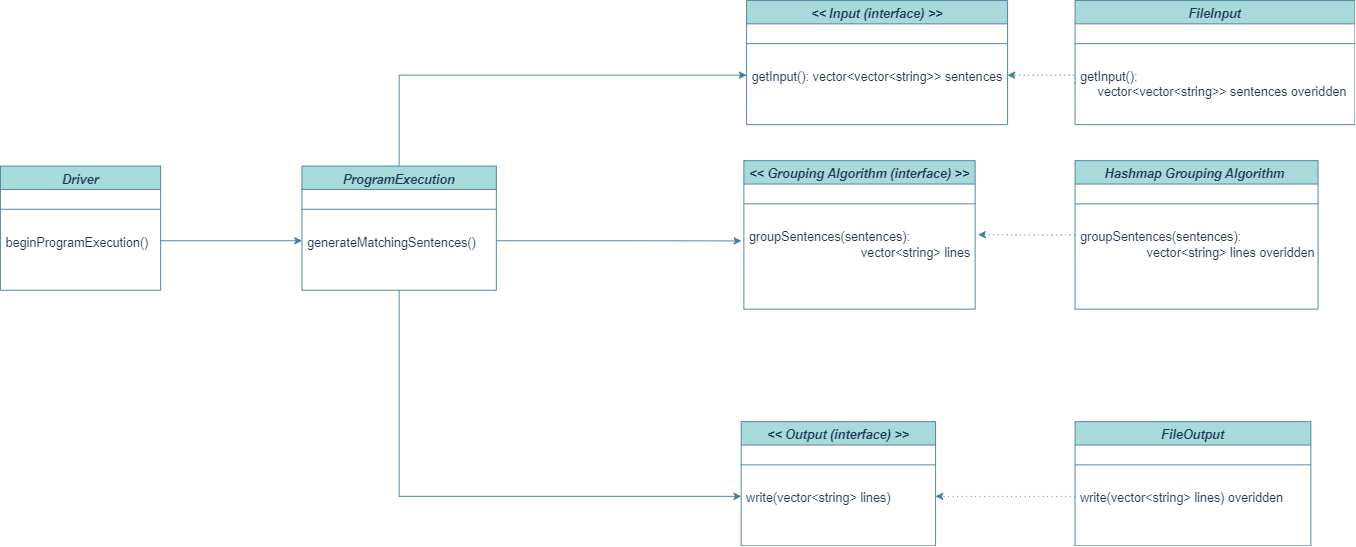

The diagram above was exported from draw.io. Its source (the exported page's mxGraphModel, read from the mxfile embedded in the PNG):
<mxGraphModel dx="1050" dy="515" grid="0" gridSize="10" guides="1" tooltips="1" connect="1" arrows="1" fold="1" page="1" pageScale="1" pageWidth="1900" pageHeight="1600" math="0" shadow="0">
  <root>
    <mxCell id="WIyWlLk6GJQsqaUBKTNV-0" />
    <mxCell id="WIyWlLk6GJQsqaUBKTNV-1" parent="WIyWlLk6GJQsqaUBKTNV-0" />
    <mxCell id="zkfFHV4jXpPFQw0GAbJ--0" value="Driver&#10;" style="swimlane;fontStyle=3;align=center;verticalAlign=top;childLayout=stackLayout;horizontal=1;startSize=26;horizontalStack=0;resizeParent=1;resizeLast=0;collapsible=1;marginBottom=0;rounded=0;shadow=0;strokeWidth=1;labelBackgroundColor=none;fillColor=#A8DADC;strokeColor=#457B9D;fontColor=#1D3557;fontSize=14;" parent="WIyWlLk6GJQsqaUBKTNV-1" vertex="1">
      <mxGeometry x="242" y="312" width="178" height="138" as="geometry">
        <mxRectangle x="230" y="140" width="160" height="26" as="alternateBounds" />
      </mxGeometry>
    </mxCell>
    <mxCell id="zkfFHV4jXpPFQw0GAbJ--4" value="" style="line;html=1;strokeWidth=1;align=left;verticalAlign=middle;spacingTop=-1;spacingLeft=3;spacingRight=3;rotatable=0;labelPosition=right;points=[];portConstraint=eastwest;labelBackgroundColor=none;fillColor=#A8DADC;strokeColor=#457B9D;fontColor=#1D3557;" parent="zkfFHV4jXpPFQw0GAbJ--0" vertex="1">
      <mxGeometry y="26" width="178" height="44" as="geometry" />
    </mxCell>
    <mxCell id="zkfFHV4jXpPFQw0GAbJ--5" value="beginProgramExecution()" style="text;align=left;verticalAlign=top;spacingLeft=4;spacingRight=4;overflow=hidden;rotatable=0;points=[[0,0.5],[1,0.5]];portConstraint=eastwest;labelBackgroundColor=none;fontColor=#1D3557;fontSize=14;" parent="zkfFHV4jXpPFQw0GAbJ--0" vertex="1">
      <mxGeometry y="70" width="178" height="26" as="geometry" />
    </mxCell>
    <mxCell id="2AFw0YwEgwHMEvHhC8kW-23" style="edgeStyle=orthogonalEdgeStyle;rounded=0;orthogonalLoop=1;jettySize=auto;html=1;entryX=0;entryY=0.5;entryDx=0;entryDy=0;strokeColor=#457B9D;fontSize=14;fontColor=#1D3557;fillColor=#A8DADC;" edge="1" parent="WIyWlLk6GJQsqaUBKTNV-1" source="2AFw0YwEgwHMEvHhC8kW-0" target="2AFw0YwEgwHMEvHhC8kW-5">
      <mxGeometry relative="1" as="geometry" />
    </mxCell>
    <mxCell id="2AFw0YwEgwHMEvHhC8kW-26" style="edgeStyle=orthogonalEdgeStyle;rounded=0;orthogonalLoop=1;jettySize=auto;html=1;entryX=0;entryY=0.5;entryDx=0;entryDy=0;strokeColor=#457B9D;fontSize=14;fontColor=#1D3557;fillColor=#A8DADC;" edge="1" parent="WIyWlLk6GJQsqaUBKTNV-1" source="2AFw0YwEgwHMEvHhC8kW-0" target="2AFw0YwEgwHMEvHhC8kW-11">
      <mxGeometry relative="1" as="geometry" />
    </mxCell>
    <mxCell id="2AFw0YwEgwHMEvHhC8kW-0" value="ProgramExecution" style="swimlane;fontStyle=3;align=center;verticalAlign=top;childLayout=stackLayout;horizontal=1;startSize=26;horizontalStack=0;resizeParent=1;resizeLast=0;collapsible=1;marginBottom=0;rounded=0;shadow=0;strokeWidth=1;labelBackgroundColor=none;fillColor=#A8DADC;strokeColor=#457B9D;fontColor=#1D3557;fontSize=14;" vertex="1" parent="WIyWlLk6GJQsqaUBKTNV-1">
      <mxGeometry x="577" y="312" width="216" height="138" as="geometry">
        <mxRectangle x="230" y="140" width="160" height="26" as="alternateBounds" />
      </mxGeometry>
    </mxCell>
    <mxCell id="2AFw0YwEgwHMEvHhC8kW-1" value="" style="line;html=1;strokeWidth=1;align=left;verticalAlign=middle;spacingTop=-1;spacingLeft=3;spacingRight=3;rotatable=0;labelPosition=right;points=[];portConstraint=eastwest;labelBackgroundColor=none;fillColor=#A8DADC;strokeColor=#457B9D;fontColor=#1D3557;" vertex="1" parent="2AFw0YwEgwHMEvHhC8kW-0">
      <mxGeometry y="26" width="216" height="44" as="geometry" />
    </mxCell>
    <mxCell id="2AFw0YwEgwHMEvHhC8kW-2" value="generateMatchingSentences()" style="text;align=left;verticalAlign=top;spacingLeft=4;spacingRight=4;overflow=hidden;rotatable=0;points=[[0,0.5],[1,0.5]];portConstraint=eastwest;labelBackgroundColor=none;fontColor=#1D3557;fontSize=14;" vertex="1" parent="2AFw0YwEgwHMEvHhC8kW-0">
      <mxGeometry y="70" width="216" height="26" as="geometry" />
    </mxCell>
    <mxCell id="2AFw0YwEgwHMEvHhC8kW-3" value="&lt;&lt; Input (interface) &gt;&gt;" style="swimlane;fontStyle=3;align=center;verticalAlign=top;childLayout=stackLayout;horizontal=1;startSize=26;horizontalStack=0;resizeParent=1;resizeLast=0;collapsible=1;marginBottom=0;rounded=0;shadow=0;strokeWidth=1;labelBackgroundColor=none;fillColor=#A8DADC;strokeColor=#457B9D;fontColor=#1D3557;fontSize=14;" vertex="1" parent="WIyWlLk6GJQsqaUBKTNV-1">
      <mxGeometry x="1071" y="128" width="290" height="138" as="geometry">
        <mxRectangle x="230" y="140" width="160" height="26" as="alternateBounds" />
      </mxGeometry>
    </mxCell>
    <mxCell id="2AFw0YwEgwHMEvHhC8kW-4" value="" style="line;html=1;strokeWidth=1;align=left;verticalAlign=middle;spacingTop=-1;spacingLeft=3;spacingRight=3;rotatable=0;labelPosition=right;points=[];portConstraint=eastwest;labelBackgroundColor=none;fillColor=#A8DADC;strokeColor=#457B9D;fontColor=#1D3557;" vertex="1" parent="2AFw0YwEgwHMEvHhC8kW-3">
      <mxGeometry y="26" width="290" height="44" as="geometry" />
    </mxCell>
    <mxCell id="2AFw0YwEgwHMEvHhC8kW-5" value="getInput(): vector&lt;vector&lt;string&gt;&gt; sentences " style="text;align=left;verticalAlign=top;spacingLeft=4;spacingRight=4;overflow=hidden;rotatable=0;points=[[0,0.5],[1,0.5]];portConstraint=eastwest;labelBackgroundColor=none;fontColor=#1D3557;fontSize=14;" vertex="1" parent="2AFw0YwEgwHMEvHhC8kW-3">
      <mxGeometry y="70" width="290" height="26" as="geometry" />
    </mxCell>
    <mxCell id="2AFw0YwEgwHMEvHhC8kW-6" value="&lt;&lt; Grouping Algorithm (interface) &gt;&gt;" style="swimlane;fontStyle=3;align=center;verticalAlign=top;childLayout=stackLayout;horizontal=1;startSize=26;horizontalStack=0;resizeParent=1;resizeLast=0;collapsible=1;marginBottom=0;rounded=0;shadow=0;strokeWidth=1;labelBackgroundColor=none;fillColor=#A8DADC;strokeColor=#457B9D;fontColor=#1D3557;fontSize=14;" vertex="1" parent="WIyWlLk6GJQsqaUBKTNV-1">
      <mxGeometry x="1068" y="306" width="257" height="165" as="geometry">
        <mxRectangle x="230" y="140" width="160" height="26" as="alternateBounds" />
      </mxGeometry>
    </mxCell>
    <mxCell id="2AFw0YwEgwHMEvHhC8kW-7" value="" style="line;html=1;strokeWidth=1;align=left;verticalAlign=middle;spacingTop=-1;spacingLeft=3;spacingRight=3;rotatable=0;labelPosition=right;points=[];portConstraint=eastwest;labelBackgroundColor=none;fillColor=#A8DADC;strokeColor=#457B9D;fontColor=#1D3557;" vertex="1" parent="2AFw0YwEgwHMEvHhC8kW-6">
      <mxGeometry y="26" width="257" height="44" as="geometry" />
    </mxCell>
    <mxCell id="2AFw0YwEgwHMEvHhC8kW-8" value="groupSentences(sentences): &#10;                                vector&lt;string&gt; lines" style="text;align=left;verticalAlign=top;spacingLeft=4;spacingRight=4;overflow=hidden;rotatable=0;points=[[0,0.5],[1,0.5]];portConstraint=eastwest;labelBackgroundColor=none;fontColor=#1D3557;fontSize=14;" vertex="1" parent="2AFw0YwEgwHMEvHhC8kW-6">
      <mxGeometry y="70" width="257" height="52" as="geometry" />
    </mxCell>
    <mxCell id="2AFw0YwEgwHMEvHhC8kW-9" value="&lt;&lt; Output (interface) &gt;&gt;" style="swimlane;fontStyle=3;align=center;verticalAlign=top;childLayout=stackLayout;horizontal=1;startSize=26;horizontalStack=0;resizeParent=1;resizeLast=0;collapsible=1;marginBottom=0;rounded=0;shadow=0;strokeWidth=1;labelBackgroundColor=none;fillColor=#A8DADC;strokeColor=#457B9D;fontColor=#1D3557;fontSize=14;" vertex="1" parent="WIyWlLk6GJQsqaUBKTNV-1">
      <mxGeometry x="1065" y="596" width="216" height="138" as="geometry">
        <mxRectangle x="230" y="140" width="160" height="26" as="alternateBounds" />
      </mxGeometry>
    </mxCell>
    <mxCell id="2AFw0YwEgwHMEvHhC8kW-10" value="" style="line;html=1;strokeWidth=1;align=left;verticalAlign=middle;spacingTop=-1;spacingLeft=3;spacingRight=3;rotatable=0;labelPosition=right;points=[];portConstraint=eastwest;labelBackgroundColor=none;fillColor=#A8DADC;strokeColor=#457B9D;fontColor=#1D3557;" vertex="1" parent="2AFw0YwEgwHMEvHhC8kW-9">
      <mxGeometry y="26" width="216" height="44" as="geometry" />
    </mxCell>
    <mxCell id="2AFw0YwEgwHMEvHhC8kW-11" value="write(vector&lt;string&gt; lines)" style="text;align=left;verticalAlign=top;spacingLeft=4;spacingRight=4;overflow=hidden;rotatable=0;points=[[0,0.5],[1,0.5]];portConstraint=eastwest;labelBackgroundColor=none;fontColor=#1D3557;fontSize=14;" vertex="1" parent="2AFw0YwEgwHMEvHhC8kW-9">
      <mxGeometry y="70" width="216" height="26" as="geometry" />
    </mxCell>
    <mxCell id="2AFw0YwEgwHMEvHhC8kW-27" style="edgeStyle=orthogonalEdgeStyle;rounded=0;orthogonalLoop=1;jettySize=auto;html=1;entryX=1;entryY=0.5;entryDx=0;entryDy=0;strokeColor=#457B9D;fontSize=14;fontColor=#1D3557;fillColor=#A8DADC;dashed=1;dashPattern=1 4;strokeWidth=1;exitX=0;exitY=0.5;exitDx=0;exitDy=0;" edge="1" parent="WIyWlLk6GJQsqaUBKTNV-1" source="2AFw0YwEgwHMEvHhC8kW-14" target="2AFw0YwEgwHMEvHhC8kW-5">
      <mxGeometry relative="1" as="geometry">
        <Array as="points">
          <mxPoint x="1436" y="211" />
        </Array>
      </mxGeometry>
    </mxCell>
    <mxCell id="2AFw0YwEgwHMEvHhC8kW-12" value="FileInput" style="swimlane;fontStyle=3;align=center;verticalAlign=top;childLayout=stackLayout;horizontal=1;startSize=26;horizontalStack=0;resizeParent=1;resizeLast=0;collapsible=1;marginBottom=0;rounded=0;shadow=0;strokeWidth=1;labelBackgroundColor=none;fillColor=#A8DADC;strokeColor=#457B9D;fontColor=#1D3557;fontSize=14;" vertex="1" parent="WIyWlLk6GJQsqaUBKTNV-1">
      <mxGeometry x="1436" y="128" width="311" height="138" as="geometry">
        <mxRectangle x="230" y="140" width="160" height="26" as="alternateBounds" />
      </mxGeometry>
    </mxCell>
    <mxCell id="2AFw0YwEgwHMEvHhC8kW-13" value="" style="line;html=1;strokeWidth=1;align=left;verticalAlign=middle;spacingTop=-1;spacingLeft=3;spacingRight=3;rotatable=0;labelPosition=right;points=[];portConstraint=eastwest;labelBackgroundColor=none;fillColor=#A8DADC;strokeColor=#457B9D;fontColor=#1D3557;" vertex="1" parent="2AFw0YwEgwHMEvHhC8kW-12">
      <mxGeometry y="26" width="311" height="44" as="geometry" />
    </mxCell>
    <mxCell id="2AFw0YwEgwHMEvHhC8kW-14" value="getInput(): &#10;     vector&lt;vector&lt;string&gt;&gt; sentences overidden" style="text;align=left;verticalAlign=top;spacingLeft=4;spacingRight=4;overflow=hidden;rotatable=0;points=[[0,0.5],[1,0.5]];portConstraint=eastwest;labelBackgroundColor=none;fontColor=#1D3557;fontSize=14;" vertex="1" parent="2AFw0YwEgwHMEvHhC8kW-12">
      <mxGeometry y="70" width="311" height="44" as="geometry" />
    </mxCell>
    <mxCell id="2AFw0YwEgwHMEvHhC8kW-15" value="FileOutput" style="swimlane;fontStyle=3;align=center;verticalAlign=top;childLayout=stackLayout;horizontal=1;startSize=26;horizontalStack=0;resizeParent=1;resizeLast=0;collapsible=1;marginBottom=0;rounded=0;shadow=0;strokeWidth=1;labelBackgroundColor=none;fillColor=#A8DADC;strokeColor=#457B9D;fontColor=#1D3557;fontSize=14;" vertex="1" parent="WIyWlLk6GJQsqaUBKTNV-1">
      <mxGeometry x="1436" y="596" width="262" height="138" as="geometry">
        <mxRectangle x="230" y="140" width="160" height="26" as="alternateBounds" />
      </mxGeometry>
    </mxCell>
    <mxCell id="2AFw0YwEgwHMEvHhC8kW-16" value="" style="line;html=1;strokeWidth=1;align=left;verticalAlign=middle;spacingTop=-1;spacingLeft=3;spacingRight=3;rotatable=0;labelPosition=right;points=[];portConstraint=eastwest;labelBackgroundColor=none;fillColor=#A8DADC;strokeColor=#457B9D;fontColor=#1D3557;" vertex="1" parent="2AFw0YwEgwHMEvHhC8kW-15">
      <mxGeometry y="26" width="262" height="44" as="geometry" />
    </mxCell>
    <mxCell id="2AFw0YwEgwHMEvHhC8kW-22" value="write(vector&lt;string&gt; lines) overidden" style="text;align=left;verticalAlign=top;spacingLeft=4;spacingRight=4;overflow=hidden;rotatable=0;points=[[0,0.5],[1,0.5]];portConstraint=eastwest;labelBackgroundColor=none;fontColor=#1D3557;fontSize=14;" vertex="1" parent="2AFw0YwEgwHMEvHhC8kW-15">
      <mxGeometry y="70" width="262" height="26" as="geometry" />
    </mxCell>
    <mxCell id="2AFw0YwEgwHMEvHhC8kW-28" style="edgeStyle=orthogonalEdgeStyle;rounded=0;orthogonalLoop=1;jettySize=auto;html=1;entryX=1.013;entryY=0.235;entryDx=0;entryDy=0;entryPerimeter=0;dashed=1;dashPattern=1 4;strokeColor=#457B9D;strokeWidth=1;fontSize=14;fontColor=#1D3557;fillColor=#A8DADC;" edge="1" parent="WIyWlLk6GJQsqaUBKTNV-1" source="2AFw0YwEgwHMEvHhC8kW-18" target="2AFw0YwEgwHMEvHhC8kW-8">
      <mxGeometry relative="1" as="geometry" />
    </mxCell>
    <mxCell id="2AFw0YwEgwHMEvHhC8kW-18" value="Hashmap Grouping Algorithm " style="swimlane;fontStyle=3;align=center;verticalAlign=top;childLayout=stackLayout;horizontal=1;startSize=26;horizontalStack=0;resizeParent=1;resizeLast=0;collapsible=1;marginBottom=0;rounded=0;shadow=0;strokeWidth=1;labelBackgroundColor=none;fillColor=#A8DADC;strokeColor=#457B9D;fontColor=#1D3557;fontSize=14;" vertex="1" parent="WIyWlLk6GJQsqaUBKTNV-1">
      <mxGeometry x="1436" y="306" width="270" height="165" as="geometry">
        <mxRectangle x="230" y="140" width="160" height="26" as="alternateBounds" />
      </mxGeometry>
    </mxCell>
    <mxCell id="2AFw0YwEgwHMEvHhC8kW-19" value="" style="line;html=1;strokeWidth=1;align=left;verticalAlign=middle;spacingTop=-1;spacingLeft=3;spacingRight=3;rotatable=0;labelPosition=right;points=[];portConstraint=eastwest;labelBackgroundColor=none;fillColor=#A8DADC;strokeColor=#457B9D;fontColor=#1D3557;" vertex="1" parent="2AFw0YwEgwHMEvHhC8kW-18">
      <mxGeometry y="26" width="270" height="44" as="geometry" />
    </mxCell>
    <mxCell id="2AFw0YwEgwHMEvHhC8kW-21" value="groupSentences(sentences): &#10;                   vector&lt;string&gt; lines overidden" style="text;align=left;verticalAlign=top;spacingLeft=4;spacingRight=4;overflow=hidden;rotatable=0;points=[[0,0.5],[1,0.5]];portConstraint=eastwest;labelBackgroundColor=none;fontColor=#1D3557;fontSize=14;fontStyle=0" vertex="1" parent="2AFw0YwEgwHMEvHhC8kW-18">
      <mxGeometry y="70" width="270" height="52" as="geometry" />
    </mxCell>
    <mxCell id="2AFw0YwEgwHMEvHhC8kW-24" style="edgeStyle=orthogonalEdgeStyle;rounded=0;orthogonalLoop=1;jettySize=auto;html=1;exitX=1;exitY=0.5;exitDx=0;exitDy=0;entryX=-0.011;entryY=0.369;entryDx=0;entryDy=0;entryPerimeter=0;strokeColor=#457B9D;fontSize=14;fontColor=#1D3557;fillColor=#A8DADC;" edge="1" parent="WIyWlLk6GJQsqaUBKTNV-1" source="2AFw0YwEgwHMEvHhC8kW-2" target="2AFw0YwEgwHMEvHhC8kW-8">
      <mxGeometry relative="1" as="geometry" />
    </mxCell>
    <mxCell id="2AFw0YwEgwHMEvHhC8kW-30" style="edgeStyle=orthogonalEdgeStyle;rounded=0;orthogonalLoop=1;jettySize=auto;html=1;entryX=1;entryY=0.5;entryDx=0;entryDy=0;dashed=1;dashPattern=1 4;strokeColor=#457B9D;strokeWidth=1;fontSize=14;fontColor=#1D3557;fillColor=#A8DADC;" edge="1" parent="WIyWlLk6GJQsqaUBKTNV-1" source="2AFw0YwEgwHMEvHhC8kW-22" target="2AFw0YwEgwHMEvHhC8kW-11">
      <mxGeometry relative="1" as="geometry" />
    </mxCell>
    <mxCell id="2AFw0YwEgwHMEvHhC8kW-31" style="edgeStyle=orthogonalEdgeStyle;rounded=0;orthogonalLoop=1;jettySize=auto;html=1;entryX=0;entryY=0.5;entryDx=0;entryDy=0;strokeColor=#457B9D;strokeWidth=1;fontSize=14;fontColor=#1D3557;fillColor=#A8DADC;" edge="1" parent="WIyWlLk6GJQsqaUBKTNV-1" source="zkfFHV4jXpPFQw0GAbJ--5" target="2AFw0YwEgwHMEvHhC8kW-2">
      <mxGeometry relative="1" as="geometry" />
    </mxCell>
  </root>
</mxGraphModel>